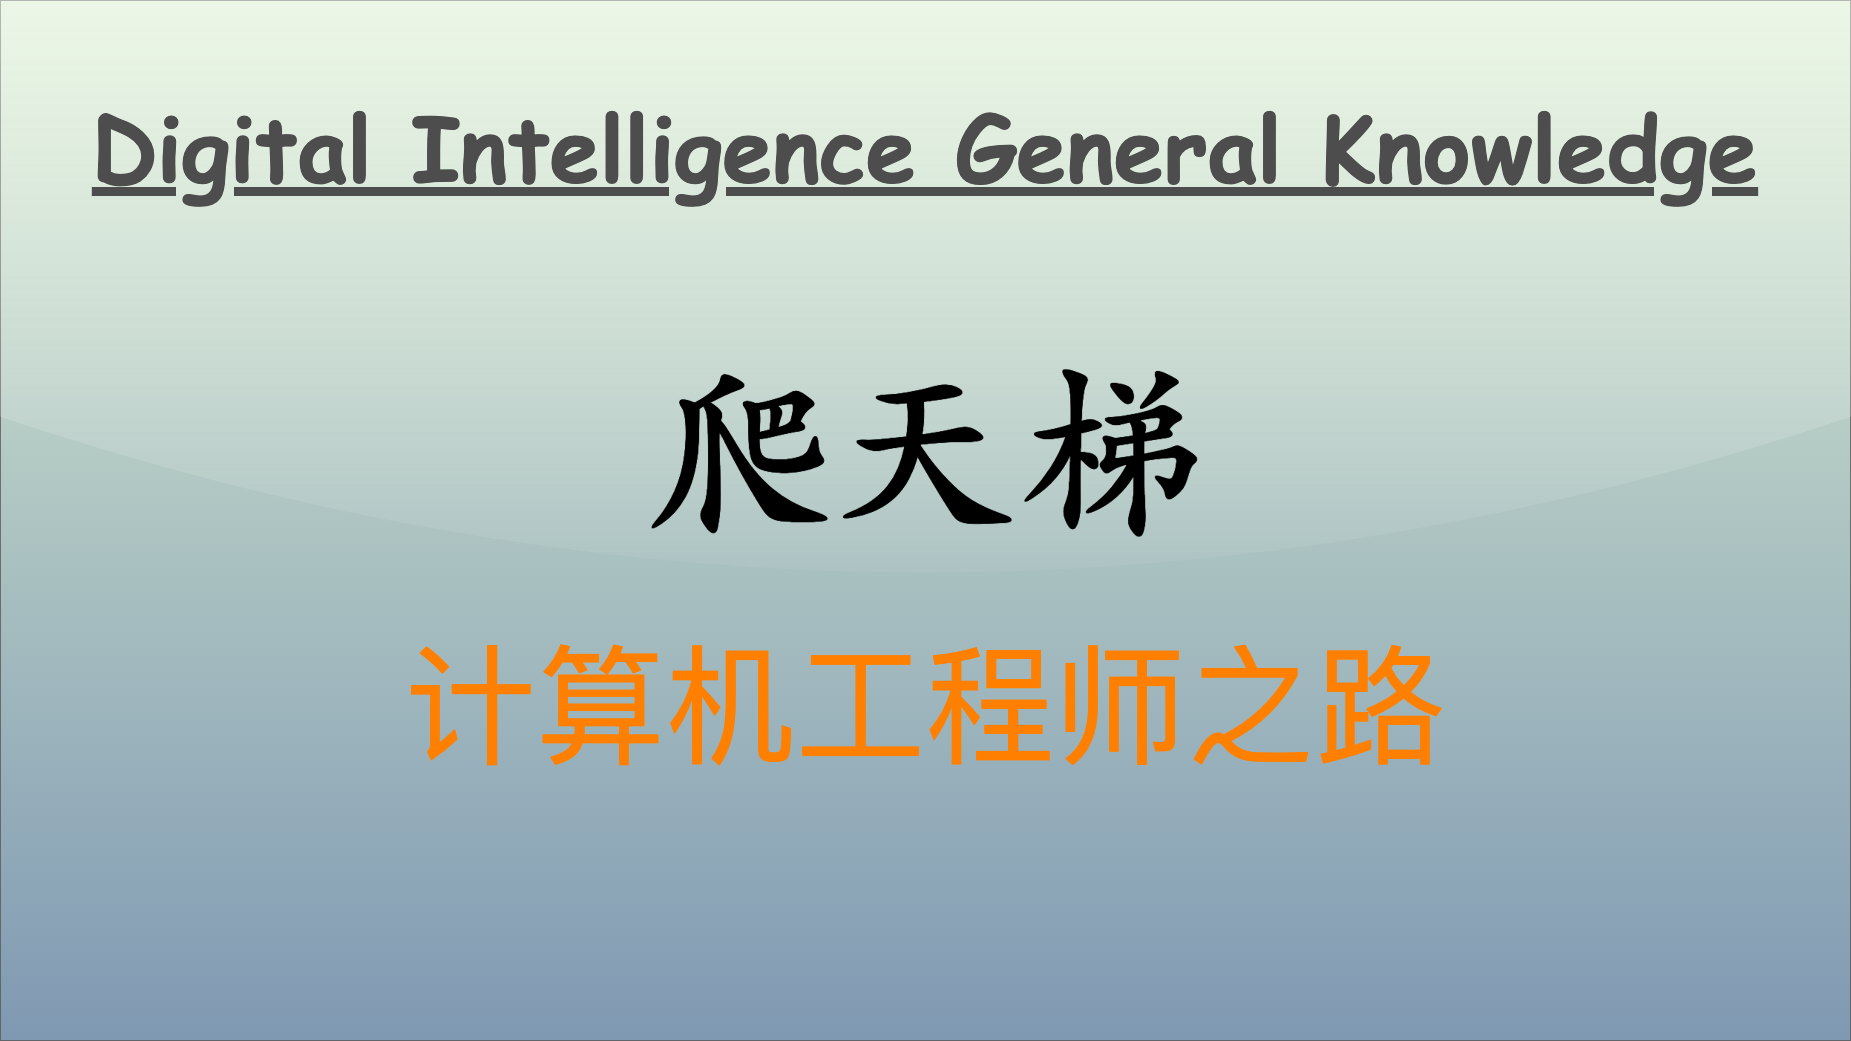

The diagram above was exported from draw.io. Its source (the exported page's mxGraphModel, read from the mxfile embedded in the PNG):
<mxGraphModel dx="1024" dy="1269" grid="1" gridSize="10" guides="1" tooltips="1" connect="1" arrows="1" fold="1" page="1" pageScale="1" pageWidth="1850" pageHeight="1040" math="0" shadow="0">
  <root>
    <mxCell id="0" />
    <mxCell id="1" parent="0" />
    <mxCell id="v5awPFEotDlEYcYJcZ2H-3" value="" style="rounded=0;whiteSpace=wrap;html=1;spacingLeft=470;opacity=50;textOpacity=50;gradientColor=#003366;fillColor=#B9E0A5;glass=1;shadow=0;" parent="1" vertex="1">
      <mxGeometry width="1850" height="1040" as="geometry" />
    </mxCell>
    <mxCell id="v5awPFEotDlEYcYJcZ2H-2" value="&lt;span style=&quot;font-family: 宋体; text-align: left; background-color: initial;&quot;&gt;&lt;font color=&quot;#ff8000&quot;&gt;计算机工程师之路&lt;/font&gt;&lt;/span&gt;" style="text;html=1;align=center;verticalAlign=middle;resizable=0;points=[];autosize=1;strokeColor=none;fillColor=none;fontSize=130;fontColor=default;" parent="1" vertex="1">
      <mxGeometry x="395" y="620" width="1060" height="170" as="geometry" />
    </mxCell>
    <mxCell id="2" value="Digital Intelligence General Knowledge" style="text;align=center;verticalAlign=top;resizable=0;points=[];autosize=1;strokeColor=none;fillColor=none;fontColor=#4D4D4D;fontFamily=Comic Sans MS;rotation=0;rounded=0;labelBackgroundColor=none;labelBorderColor=none;gradientColor=#B3B3B3;textShadow=0;fontSize=90;fontStyle=5;" parent="1" vertex="1">
      <mxGeometry x="80" y="86" width="1690" height="120" as="geometry" />
    </mxCell>
    <mxCell id="3" value="&lt;font size=&quot;1&quot; style=&quot;&quot;&gt;&lt;b style=&quot;&quot;&gt;&lt;span style=&quot;font-size: 190px;&quot;&gt;爬天梯&lt;/span&gt;&lt;/b&gt;&lt;/font&gt;" style="text;html=1;align=center;verticalAlign=middle;resizable=0;points=[];autosize=1;strokeColor=none;fillColor=none;fontColor=#000000;fontFamily=Kaiti SC;" parent="1" vertex="1">
      <mxGeometry x="630" y="320" width="590" height="240" as="geometry" />
    </mxCell>
  </root>
</mxGraphModel>